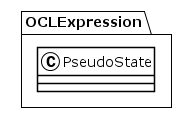

The diagram above was rendered by PlantUML. Its source (embedded in the PNG):
@startuml
!theme plain
package OCLExpression {
class PseudoState {
}
}
@enduml